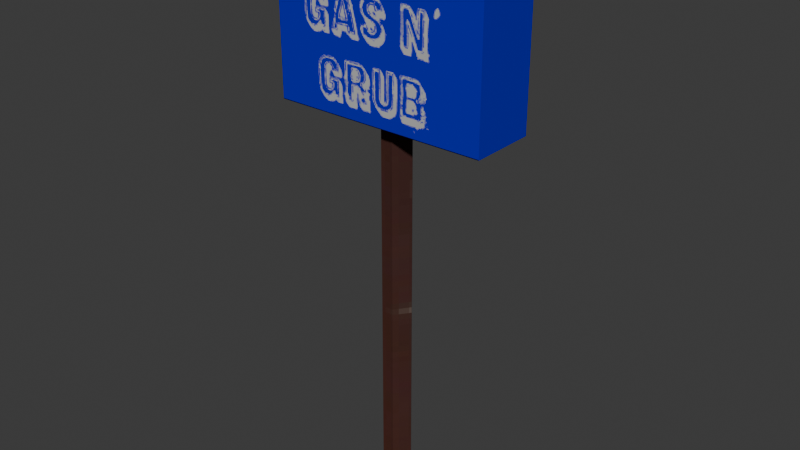 # Source: sheybboard.blend  (saved by Blender 4.3.34; exported with 4.5.12 LTS)
import bpy
from mathutils import Matrix  # noqa: F401  (used for matrix-valued properties, if any)

bpy.ops.wm.read_factory_settings(use_empty=True)
scene = bpy.context.scene
scene.name = 'Scene'

# ---- collections
col_collection = bpy.data.collections.new('Collection'); scene.collection.children.link(col_collection)

# ---- images (referenced by path relative to the original .blend; pixels are not part of the script)
import os
ASSET_DIR = os.environ.get("B2B_ASSET_DIR", "")  # directory of the original .blend (textures are referenced by path, not embedded)
HERE = os.path.dirname(os.path.abspath(__file__))  # packed textures are extracted next to this script under _unpacked/

def load_image(name, relpath, width, height, colorspace="sRGB"):
    """Load a texture the original file referenced (path relative to the .blend, or extracted next to this script)."""
    p = next((c for c in (os.path.join(HERE, relpath), os.path.join(ASSET_DIR, relpath)) if relpath and os.path.exists(c)), "")
    if p:
        img = bpy.data.images.load(p, check_existing=True)
        img.name = name
    else:  # same state as the original file: an image datablock whose file is absent (Cycles renders it pink)
        img = bpy.data.images.new(name, width, height)
        img.source = "FILE"
        img.filepath = "//" + (relpath or name)
    img.colorspace_settings.name = colorspace
    return img
img_shey_billboard_png = load_image('shey_billboard.png', '_unpacked/shey_billboard.33ffe233.png', 256, 256, 'sRGB')

# ---- materials (node trees are filled in below, after node groups)
mat_material_001 = bpy.data.materials.new('Material.001')

# ---- material node trees
mat_material_001.use_nodes = True; mat_material_001.node_tree.nodes.clear()
_N = mat_material_001.node_tree.nodes; _L = mat_material_001.node_tree.links
n0 = _N.new('ShaderNodeOutputMaterial'); n0.name = 'Material Output'; n0.location = (300, 300)
n1 = _N.new('ShaderNodeBsdfDiffuse'); n1.name = 'Diffuse BSDF'; n1.location = (46, 388)
n2 = _N.new('ShaderNodeVertexColor'); n2.name = 'Color Attribute'; n2.location = (-533, 177)
n3 = _N.new('ShaderNodeMix'); n3.name = 'Mix'; n3.location = (-243, 398)
n3.data_type = 'RGBA'
n4 = _N.new('ShaderNodeTexImage'); n4.name = 'Image Texture'; n4.location = (-644, 530)
n4.image = img_shey_billboard_png
n4.interpolation = 'Closest'
_L.new(n1.outputs[0], n0.inputs[0])
_L.new(n2.outputs[0], n3.inputs[7])
_L.new(n3.outputs[2], n1.inputs[0])
_L.new(n4.outputs[0], n3.inputs[6])
n0.is_active_output = True

# ---- world
world_world = bpy.data.worlds.new('World'); scene.world = world_world
world_world.use_nodes = True; world_world.node_tree.nodes.clear()
_N = world_world.node_tree.nodes; _L = world_world.node_tree.links
n0 = _N.new('ShaderNodeOutputWorld'); n0.name = 'World Output'; n0.location = (300, 300)
n1 = _N.new('ShaderNodeBackground'); n1.name = 'Background'; n1.location = (10, 300)
n1.inputs[0].default_value = (0.05088, 0.05088, 0.05088, 1.0)
_L.new(n1.outputs[0], n0.inputs[0])
n0.is_active_output = True
world_world.color = (0.05088, 0.05088, 0.05088)
world_world.sun_shadow_jitter_overblur = 0.0

# ---- meshes
me_cube_001 = bpy.data.meshes.new('Cube.001')
me_cube_001.from_pydata([(-0.186, -0.4478, -11.51), (-3.186, -1.0, 5.562), (-0.1731, 0.4307, -11.51), (-3.186, 1.0, 5.562), (0.186, -0.4478, -11.51), (3.364, -1.0, 5.562), (0.1731, 0.4307, -11.51), (3.364, 1.0, 5.562), (-0.5199, 0.0, -11.51), (-3.186, 0.0, 5.562), (0.5199, 0.0, -11.51), (3.364, 0.0, 5.562), (-3.186, -1.0, 0.0), (-3.186, 1.0, 0.0), (3.364, -1.0, 0.0), (3.364, 1.0, 0.0), (3.364, 0.0, 0.0), (-3.186, 0.0, 0.0), (-0.1731, 0.4307, -0.08537), (0.1731, 0.4307, -0.08537), (0.5199, 0.0, -0.08537), (0.186, -0.4478, -0.08537), (-0.5199, 0.0, -0.08537), (-0.186, -0.4478, -0.08537), (0.0, 0.4307, -11.51), (0.0, 1.0, 5.562), (0.0, -0.4478, -11.51), (0.0, -1.0, 5.562), (0.0, 0.0, 5.562), (-0.5199, 0.0, -11.94), (0.0, -1.0, 0.0), (0.0, 1.0, 0.0), (0.0, 0.4307, -0.08537), (1.49e-08, -0.4478, -0.08537), (-0.5199, 0.0, -11.65), (-0.186, -0.4478, -11.65), (0.0, 0.4307, -11.65), (-0.1731, 0.4307, -11.65), (0.1731, 0.4307, -11.65), (0.5199, 0.0, -11.65), (0.186, -0.4478, -11.65), (0.0, -0.4478, -11.65), (-0.186, -0.4478, -11.94), (0.0, 0.4307, -11.94), (-0.1731, 0.4307, -11.94), (0.1731, 0.4307, -11.94), (0.5199, 0.0, -11.94), (0.186, -0.4478, -11.94), (0.0, 0.0, -11.94), (0.0, -0.4478, -11.94)], [], [(17, 9, 3, 13), (14, 16, 11, 5), (33, 21, 14, 30), (30, 27, 1, 12), (16, 15, 7, 11), (28, 9, 1, 27), (25, 3, 9, 28), (30, 14, 5, 27), (20, 19, 15, 16), (12, 1, 9, 17), (23, 12, 17, 22), (4, 26, 41, 40), (33, 30, 12, 23), (15, 31, 25, 7), (10, 6, 19, 20), (22, 17, 13, 18), (8, 22, 18, 2), (26, 4, 21, 33), (26, 0, 35, 41), (26, 33, 23, 0), (6, 24, 32, 19), (0, 23, 22, 8), (18, 13, 31, 32), (4, 10, 20, 21), (21, 20, 16, 14), (25, 28, 11, 7), (6, 10, 39, 38), (19, 32, 31, 15), (13, 3, 25, 31), (28, 27, 5, 11), (24, 6, 38, 36), (2, 18, 32, 24), (41, 35, 42, 49), (40, 41, 49, 47), (37, 36, 43, 44), (39, 40, 47, 46), (2, 24, 36, 37), (8, 2, 37, 34), (0, 8, 34, 35), (10, 4, 40, 39), (46, 47, 49, 48), (45, 46, 48, 43), (29, 48, 49, 42), (44, 43, 48, 29), (34, 37, 44, 29), (38, 39, 46, 45), (36, 38, 45, 43), (35, 34, 29, 42)])
_uv = me_cube_001.uv_layers.new(name='UVMap')
_uv.uv.foreach_set('vector', [0.2154, 0.45, 0.2154, 0.457, 0.2141, 0.457, 0.2141, 0.45, 0.2235, 0.4414, 0.2245, 0.4414, 0.2245, 0.4465, 0.2235, 0.4465, 0.6448, 0.228, 0.6503, 0.228, 0.7434, 0.2441, 0.6448, 0.2441, 0.5659, 0.3415, 0.5659, 0.995, 0.1916, 0.995, 0.1916, 0.3415, 0.2245, 0.4414, 0.2254, 0.4414, 0.2254, 0.4465, 0.2245, 0.4465, 0.8893, 0.6704, 0.9172, 0.6768, 0.9135, 0.682, 0.8866, 0.6761, 0.8924, 0.6643, 0.9212, 0.6712, 0.9172, 0.6768, 0.8893, 0.6704, 0.5659, 0.3415, 0.9612, 0.3415, 0.9612, 0.995, 0.5659, 0.995, 0.6601, 0.2148, 0.6499, 0.2022, 0.7434, 0.1855, 0.7434, 0.2148, 0.2166, 0.45, 0.2166, 0.457, 0.2154, 0.457, 0.2154, 0.45, 0.6394, 0.228, 0.5515, 0.2441, 0.5515, 0.2148, 0.6296, 0.2148, 0.1, 0.3026, 0.1041, 0.3026, 0.1041, 0.3026, 0.1, 0.3026, 0.6448, 0.228, 0.6448, 0.2441, 0.5515, 0.2441, 0.6394, 0.228, 0.1845, 0.3307, 0.5821, 0.3307, 0.5821, 0.988, 0.1845, 0.988, 0.07213, 0.07272, 0.0805, 0.07272, 0.0805, 0.3487, 0.07213, 0.3487, 0.6296, 0.2148, 0.5515, 0.2148, 0.5515, 0.1855, 0.6398, 0.2022, 0.09724, 0.07272, 0.09724, 0.3487, 0.08886, 0.3487, 0.08886, 0.07272, 0.1041, 0.3026, 0.1, 0.3026, 0.1, 0.05511, 0.1041, 0.05511, 0.1041, 0.3026, 0.1081, 0.3026, 0.1081, 0.3026, 0.1041, 0.3026, 0.1041, 0.3026, 0.1041, 0.05511, 0.1081, 0.05511, 0.1081, 0.3026, 0.0805, 0.07272, 0.08468, 0.07272, 0.08468, 0.3487, 0.0805, 0.3487, 0.1081, 0.3026, 0.1081, 0.05511, 0.1153, 0.05511, 0.1153, 0.3026, 0.6398, 0.2022, 0.5515, 0.1855, 0.6448, 0.1855, 0.6448, 0.2022, 0.1, 0.3026, 0.0928, 0.3026, 0.0928, 0.05511, 0.1, 0.05511, 0.6503, 0.228, 0.6601, 0.2148, 0.7434, 0.2148, 0.7434, 0.2441, 0.8924, 0.6643, 0.8893, 0.6704, 0.8569, 0.663, 0.8586, 0.6562, 0.0805, 0.07272, 0.07213, 0.07272, 0.07213, 0.07272, 0.0805, 0.07272, 0.6499, 0.2022, 0.6448, 0.2022, 0.6448, 0.1855, 0.7434, 0.1855, 0.9586, 0.3307, 0.9586, 0.988, 0.5821, 0.988, 0.5821, 0.3307, 0.8893, 0.6704, 0.8866, 0.6761, 0.8554, 0.6693, 0.8569, 0.663, 0.08468, 0.07272, 0.0805, 0.07272, 0.0805, 0.07272, 0.08468, 0.07272, 0.08886, 0.07272, 0.08886, 0.3487, 0.08468, 0.3487, 0.08468, 0.07272, 0.1041, 0.3026, 0.1081, 0.3026, 0.1081, 0.3026, 0.1041, 0.3026, 0.1, 0.3026, 0.1041, 0.3026, 0.1041, 0.3026, 0.1, 0.3026, 0.08886, 0.07272, 0.08468, 0.07272, 0.08468, 0.07272, 0.08886, 0.07272, 0.0928, 0.3026, 0.1, 0.3026, 0.1, 0.3026, 0.0928, 0.3026, 0.08886, 0.07272, 0.08468, 0.07272, 0.08468, 0.07272, 0.08886, 0.07272, 0.09724, 0.07272, 0.08886, 0.07272, 0.08886, 0.07272, 0.09724, 0.07272, 0.1081, 0.3026, 0.1153, 0.3026, 0.1153, 0.3026, 0.1081, 0.3026, 0.0928, 0.3026, 0.1, 0.3026, 0.1, 0.3026, 0.0928, 0.3026, 0.6601, 0.2148, 0.6503, 0.228, 0.6448, 0.228, 0.6448, 0.2148, 0.6499, 0.2022, 0.6601, 0.2148, 0.6448, 0.2148, 0.6448, 0.2022, 0.6296, 0.2148, 0.6448, 0.2148, 0.6448, 0.228, 0.6394, 0.228, 0.6398, 0.2022, 0.6448, 0.2022, 0.6448, 0.2148, 0.6296, 0.2148, 0.09724, 0.07272, 0.08886, 0.07272, 0.08886, 0.07272, 0.09724, 0.07272, 0.0805, 0.07272, 0.07213, 0.07272, 0.07213, 0.07272, 0.0805, 0.07272, 0.08468, 0.07272, 0.0805, 0.07272, 0.0805, 0.07272, 0.08468, 0.07272, 0.1081, 0.3026, 0.1153, 0.3026, 0.1153, 0.3026, 0.1081, 0.3026])
me_cube_001.materials.append(mat_material_001)
me_cube_001.update()

# ---- objects
ob_cube = bpy.data.objects.new('Cube', me_cube_001)

# ---- transforms, parenting, visibility, modifiers, constraints
ob_cube.location = (0.0, 0.0, 0.0)

# ---- collection membership
col_collection.objects.link(ob_cube)

# ---- scene / render settings (as saved in the file)
scene.frame_start = 1; scene.frame_end = 250; scene.frame_set(1)
scene.render.engine = 'BLENDER_EEVEE_NEXT'
bpy.context.view_layer.update()

# ---- added for rendering (the .blend has no active camera and no usable light): camera, sun
cam_auto = bpy.data.cameras.new('AutoCamera')
cam_auto.lens = 50.0
cam_auto.sensor_width = 36.0
cam_auto.clip_end = 1000.0
ob_auto_camera = bpy.data.objects.new('AutoCamera', cam_auto)
scene.collection.objects.link(ob_auto_camera)
ob_auto_camera.location = (17.4733, -20.8614, 10.721)
ob_auto_camera.rotation_euler = (1.09748, -7.21219e-08, 0.694738)
scene.camera = ob_auto_camera
light_auto_sun = bpy.data.lights.new('AutoSun', 'SUN')
light_auto_sun.energy = 3.0
light_auto_sun.angle = 0.0523599
ob_auto_sun = bpy.data.objects.new('AutoSun', light_auto_sun)
scene.collection.objects.link(ob_auto_sun)
ob_auto_sun.rotation_euler = (0.872665, 0.174533, 0.523599)
bpy.context.view_layer.update()
